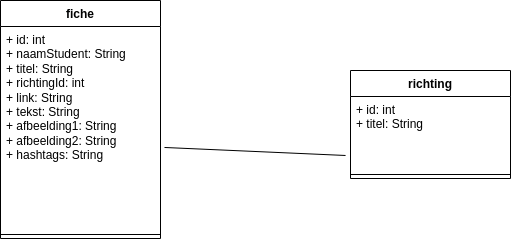

The diagram above was exported from draw.io. Its source (the exported page's mxGraphModel, read from the mxfile embedded in the PNG):
<mxGraphModel dx="729" dy="764" grid="1" gridSize="10" guides="1" tooltips="1" connect="1" arrows="1" fold="1" page="1" pageScale="1" pageWidth="850" pageHeight="1100" math="0" shadow="0">
  <root>
    <mxCell id="0" />
    <mxCell id="1" parent="0" />
    <mxCell id="u9-R5JOP238iCLG0jnZQ-1" value="fiche" style="swimlane;fontStyle=1;align=center;verticalAlign=top;childLayout=stackLayout;horizontal=1;startSize=26;horizontalStack=0;resizeParent=1;resizeParentMax=0;resizeLast=0;collapsible=1;marginBottom=0;whiteSpace=wrap;html=1;" parent="1" vertex="1">
      <mxGeometry x="100" y="80" width="160" height="238" as="geometry" />
    </mxCell>
    <mxCell id="u9-R5JOP238iCLG0jnZQ-2" value="+ id: int&lt;br&gt;+ naamStudent: String&lt;br&gt;+ titel: String&lt;br&gt;+ richtingId: int&lt;br&gt;+ link: String&lt;br&gt;+ tekst: String&lt;br&gt;+ afbeelding1: String&lt;br&gt;+ afbeelding2: String&lt;br&gt;+ hashtags: String" style="text;strokeColor=none;fillColor=none;align=left;verticalAlign=top;spacingLeft=4;spacingRight=4;overflow=hidden;rotatable=0;points=[[0,0.5],[1,0.5]];portConstraint=eastwest;whiteSpace=wrap;html=1;" parent="u9-R5JOP238iCLG0jnZQ-1" vertex="1">
      <mxGeometry y="26" width="160" height="204" as="geometry" />
    </mxCell>
    <mxCell id="u9-R5JOP238iCLG0jnZQ-3" value="" style="line;strokeWidth=1;fillColor=none;align=left;verticalAlign=middle;spacingTop=-1;spacingLeft=3;spacingRight=3;rotatable=0;labelPosition=right;points=[];portConstraint=eastwest;strokeColor=inherit;" parent="u9-R5JOP238iCLG0jnZQ-1" vertex="1">
      <mxGeometry y="230" width="160" height="8" as="geometry" />
    </mxCell>
    <mxCell id="u9-R5JOP238iCLG0jnZQ-5" value="richting" style="swimlane;fontStyle=1;align=center;verticalAlign=top;childLayout=stackLayout;horizontal=1;startSize=26;horizontalStack=0;resizeParent=1;resizeParentMax=0;resizeLast=0;collapsible=1;marginBottom=0;whiteSpace=wrap;html=1;" parent="1" vertex="1">
      <mxGeometry x="450" y="150" width="160" height="108" as="geometry" />
    </mxCell>
    <mxCell id="u9-R5JOP238iCLG0jnZQ-6" value="+ id: int&lt;br&gt;+ titel: String" style="text;strokeColor=none;fillColor=none;align=left;verticalAlign=top;spacingLeft=4;spacingRight=4;overflow=hidden;rotatable=0;points=[[0,0.5],[1,0.5]];portConstraint=eastwest;whiteSpace=wrap;html=1;" parent="u9-R5JOP238iCLG0jnZQ-5" vertex="1">
      <mxGeometry y="26" width="160" height="74" as="geometry" />
    </mxCell>
    <mxCell id="u9-R5JOP238iCLG0jnZQ-7" value="" style="line;strokeWidth=1;fillColor=none;align=left;verticalAlign=middle;spacingTop=-1;spacingLeft=3;spacingRight=3;rotatable=0;labelPosition=right;points=[];portConstraint=eastwest;strokeColor=inherit;" parent="u9-R5JOP238iCLG0jnZQ-5" vertex="1">
      <mxGeometry y="100" width="160" height="8" as="geometry" />
    </mxCell>
    <mxCell id="u9-R5JOP238iCLG0jnZQ-13" value="" style="endArrow=none;html=1;rounded=0;exitX=1.025;exitY=0.593;exitDx=0;exitDy=0;exitPerimeter=0;entryX=-0.031;entryY=0.797;entryDx=0;entryDy=0;entryPerimeter=0;" parent="1" source="u9-R5JOP238iCLG0jnZQ-2" target="u9-R5JOP238iCLG0jnZQ-6" edge="1">
      <mxGeometry relative="1" as="geometry">
        <mxPoint x="300" y="280" as="sourcePoint" />
        <mxPoint x="460" y="280" as="targetPoint" />
      </mxGeometry>
    </mxCell>
  </root>
</mxGraphModel>